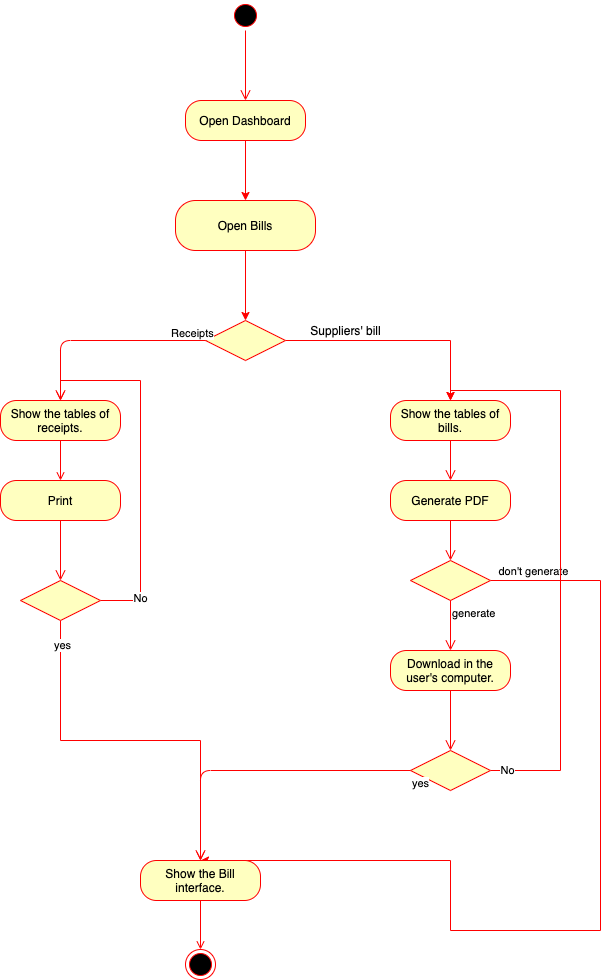

The diagram above was exported from draw.io. Its source (the exported page's mxGraphModel, read from the mxfile embedded in the PNG):
<mxGraphModel dx="786" dy="465" grid="1" gridSize="10" guides="1" tooltips="1" connect="1" arrows="1" fold="1" page="1" pageScale="1" pageWidth="827" pageHeight="1169" math="0" shadow="0">
  <root>
    <mxCell id="0" />
    <mxCell id="1" parent="0" />
    <mxCell id="RktvyBav5S_QaCm8gwMz-1" value="" style="ellipse;html=1;shape=startState;fillColor=#000000;strokeColor=#ff0000;" parent="1" vertex="1">
      <mxGeometry x="390" y="220" width="30" height="30" as="geometry" />
    </mxCell>
    <mxCell id="RktvyBav5S_QaCm8gwMz-2" value="" style="edgeStyle=orthogonalEdgeStyle;html=1;verticalAlign=bottom;endArrow=open;endSize=8;strokeColor=#ff0000;entryX=0.5;entryY=0;entryDx=0;entryDy=0;" parent="1" source="RktvyBav5S_QaCm8gwMz-1" target="RktvyBav5S_QaCm8gwMz-3" edge="1">
      <mxGeometry relative="1" as="geometry">
        <mxPoint x="405" y="310" as="targetPoint" />
      </mxGeometry>
    </mxCell>
    <mxCell id="RktvyBav5S_QaCm8gwMz-8" style="edgeStyle=orthogonalEdgeStyle;rounded=0;orthogonalLoop=1;jettySize=auto;html=1;entryX=0.5;entryY=0;entryDx=0;entryDy=0;strokeColor=#FF0000;" parent="1" source="RktvyBav5S_QaCm8gwMz-3" target="RktvyBav5S_QaCm8gwMz-5" edge="1">
      <mxGeometry relative="1" as="geometry">
        <Array as="points" />
      </mxGeometry>
    </mxCell>
    <mxCell id="RktvyBav5S_QaCm8gwMz-3" value="Open Dashboard" style="rounded=1;whiteSpace=wrap;html=1;arcSize=40;fontColor=#000000;fillColor=#ffffc0;strokeColor=#ff0000;" parent="1" vertex="1">
      <mxGeometry x="345" y="320" width="120" height="40" as="geometry" />
    </mxCell>
    <mxCell id="RktvyBav5S_QaCm8gwMz-28" style="edgeStyle=orthogonalEdgeStyle;rounded=0;orthogonalLoop=1;jettySize=auto;html=1;entryX=0.5;entryY=0;entryDx=0;entryDy=0;strokeColor=#FF0000;" parent="1" source="RktvyBav5S_QaCm8gwMz-5" target="RktvyBav5S_QaCm8gwMz-13" edge="1">
      <mxGeometry relative="1" as="geometry">
        <mxPoint x="405" y="510" as="targetPoint" />
      </mxGeometry>
    </mxCell>
    <mxCell id="RktvyBav5S_QaCm8gwMz-5" value="Open Bills" style="rounded=1;whiteSpace=wrap;html=1;arcSize=40;fontColor=#000000;fillColor=#ffffc0;strokeColor=#ff0000;" parent="1" vertex="1">
      <mxGeometry x="335" y="420" width="140" height="50" as="geometry" />
    </mxCell>
    <mxCell id="RktvyBav5S_QaCm8gwMz-33" style="edgeStyle=orthogonalEdgeStyle;rounded=0;orthogonalLoop=1;jettySize=auto;html=1;entryX=0.5;entryY=0;entryDx=0;entryDy=0;strokeColor=#FF0000;" parent="1" source="RktvyBav5S_QaCm8gwMz-13" target="RktvyBav5S_QaCm8gwMz-31" edge="1">
      <mxGeometry relative="1" as="geometry" />
    </mxCell>
    <mxCell id="RktvyBav5S_QaCm8gwMz-13" value="" style="rhombus;whiteSpace=wrap;html=1;fillColor=#ffffc0;strokeColor=#ff0000;" parent="1" vertex="1">
      <mxGeometry x="365" y="540" width="80" height="40" as="geometry" />
    </mxCell>
    <mxCell id="RktvyBav5S_QaCm8gwMz-15" value="Receipts&lt;br&gt;" style="edgeStyle=orthogonalEdgeStyle;html=1;align=left;verticalAlign=top;endArrow=open;endSize=8;strokeColor=#ff0000;exitX=0;exitY=0.5;exitDx=0;exitDy=0;entryX=0.5;entryY=0;entryDx=0;entryDy=0;" parent="1" source="RktvyBav5S_QaCm8gwMz-13" target="RktvyBav5S_QaCm8gwMz-69" edge="1">
      <mxGeometry x="-0.6533" y="-20" relative="1" as="geometry">
        <mxPoint x="220" y="790" as="targetPoint" />
        <Array as="points">
          <mxPoint x="220" y="560" />
        </Array>
        <mxPoint as="offset" />
      </mxGeometry>
    </mxCell>
    <mxCell id="RktvyBav5S_QaCm8gwMz-31" value="Show the tables of bills." style="rounded=1;whiteSpace=wrap;html=1;arcSize=40;fontColor=#000000;fillColor=#ffffc0;strokeColor=#ff0000;" parent="1" vertex="1">
      <mxGeometry x="550" y="620" width="120" height="40" as="geometry" />
    </mxCell>
    <mxCell id="RktvyBav5S_QaCm8gwMz-32" value="" style="edgeStyle=orthogonalEdgeStyle;html=1;verticalAlign=bottom;endArrow=open;endSize=8;strokeColor=#ff0000;entryX=0.5;entryY=0;entryDx=0;entryDy=0;" parent="1" source="RktvyBav5S_QaCm8gwMz-31" target="RktvyBav5S_QaCm8gwMz-35" edge="1">
      <mxGeometry relative="1" as="geometry">
        <mxPoint x="610" y="760" as="targetPoint" />
      </mxGeometry>
    </mxCell>
    <mxCell id="RktvyBav5S_QaCm8gwMz-34" value="Suppliers' bill" style="text;html=1;align=center;verticalAlign=middle;resizable=0;points=[];autosize=1;" parent="1" vertex="1">
      <mxGeometry x="460" y="540" width="90" height="20" as="geometry" />
    </mxCell>
    <mxCell id="RktvyBav5S_QaCm8gwMz-35" value="Generate PDF" style="rounded=1;whiteSpace=wrap;html=1;arcSize=40;fontColor=#000000;fillColor=#ffffc0;strokeColor=#ff0000;" parent="1" vertex="1">
      <mxGeometry x="550" y="700" width="120" height="40" as="geometry" />
    </mxCell>
    <mxCell id="RktvyBav5S_QaCm8gwMz-36" value="" style="edgeStyle=orthogonalEdgeStyle;html=1;verticalAlign=bottom;endArrow=open;endSize=8;strokeColor=#ff0000;entryX=0.5;entryY=0;entryDx=0;entryDy=0;" parent="1" source="RktvyBav5S_QaCm8gwMz-35" target="RktvyBav5S_QaCm8gwMz-38" edge="1">
      <mxGeometry relative="1" as="geometry">
        <mxPoint x="610" y="760" as="targetPoint" />
      </mxGeometry>
    </mxCell>
    <mxCell id="RktvyBav5S_QaCm8gwMz-86" style="edgeStyle=orthogonalEdgeStyle;rounded=0;orthogonalLoop=1;jettySize=auto;html=1;entryX=0.5;entryY=0;entryDx=0;entryDy=0;endArrow=classic;endFill=1;strokeColor=#FF0000;" parent="1" source="RktvyBav5S_QaCm8gwMz-38" target="RktvyBav5S_QaCm8gwMz-82" edge="1">
      <mxGeometry relative="1" as="geometry">
        <Array as="points">
          <mxPoint x="760" y="800" />
          <mxPoint x="760" y="1150" />
          <mxPoint x="610" y="1150" />
        </Array>
      </mxGeometry>
    </mxCell>
    <mxCell id="1sDU3izq06ri7thkN0-l-1" value="don't generate" style="edgeLabel;html=1;align=center;verticalAlign=middle;resizable=0;points=[];" vertex="1" connectable="0" parent="RktvyBav5S_QaCm8gwMz-86">
      <mxGeometry x="-0.9258" y="1" relative="1" as="geometry">
        <mxPoint x="7" y="-9" as="offset" />
      </mxGeometry>
    </mxCell>
    <mxCell id="RktvyBav5S_QaCm8gwMz-38" value="" style="rhombus;whiteSpace=wrap;html=1;fillColor=#ffffc0;strokeColor=#ff0000;" parent="1" vertex="1">
      <mxGeometry x="570" y="780" width="80" height="40" as="geometry" />
    </mxCell>
    <mxCell id="RktvyBav5S_QaCm8gwMz-40" value="generate" style="edgeStyle=orthogonalEdgeStyle;html=1;align=left;verticalAlign=top;endArrow=open;endSize=8;strokeColor=#ff0000;entryX=0.5;entryY=0;entryDx=0;entryDy=0;" parent="1" source="RktvyBav5S_QaCm8gwMz-38" target="RktvyBav5S_QaCm8gwMz-42" edge="1">
      <mxGeometry x="-1" relative="1" as="geometry">
        <mxPoint x="610" y="880" as="targetPoint" />
      </mxGeometry>
    </mxCell>
    <mxCell id="RktvyBav5S_QaCm8gwMz-42" value="Download in the user's computer." style="rounded=1;whiteSpace=wrap;html=1;arcSize=40;fontColor=#000000;fillColor=#ffffc0;strokeColor=#ff0000;" parent="1" vertex="1">
      <mxGeometry x="550" y="870" width="120" height="40" as="geometry" />
    </mxCell>
    <mxCell id="RktvyBav5S_QaCm8gwMz-43" value="" style="edgeStyle=orthogonalEdgeStyle;html=1;verticalAlign=bottom;endArrow=open;endSize=8;strokeColor=#ff0000;entryX=0.5;entryY=0;entryDx=0;entryDy=0;" parent="1" source="RktvyBav5S_QaCm8gwMz-42" target="RktvyBav5S_QaCm8gwMz-47" edge="1">
      <mxGeometry relative="1" as="geometry">
        <mxPoint x="610" y="960" as="targetPoint" />
      </mxGeometry>
    </mxCell>
    <mxCell id="RktvyBav5S_QaCm8gwMz-81" style="edgeStyle=orthogonalEdgeStyle;rounded=0;orthogonalLoop=1;jettySize=auto;html=1;endArrow=classic;endFill=1;strokeColor=#FF0000;entryX=0.5;entryY=0;entryDx=0;entryDy=0;" parent="1" source="RktvyBav5S_QaCm8gwMz-47" target="RktvyBav5S_QaCm8gwMz-31" edge="1">
      <mxGeometry relative="1" as="geometry">
        <mxPoint x="720" y="970" as="targetPoint" />
        <Array as="points">
          <mxPoint x="720" y="990" />
          <mxPoint x="720" y="610" />
          <mxPoint x="610" y="610" />
        </Array>
      </mxGeometry>
    </mxCell>
    <mxCell id="RktvyBav5S_QaCm8gwMz-85" value="No" style="edgeLabel;html=1;align=center;verticalAlign=middle;resizable=0;points=[];" parent="RktvyBav5S_QaCm8gwMz-81" vertex="1" connectable="0">
      <mxGeometry x="-0.9439" y="1" relative="1" as="geometry">
        <mxPoint as="offset" />
      </mxGeometry>
    </mxCell>
    <mxCell id="RktvyBav5S_QaCm8gwMz-47" value="" style="rhombus;whiteSpace=wrap;html=1;fillColor=#ffffc0;strokeColor=#ff0000;" parent="1" vertex="1">
      <mxGeometry x="570" y="970" width="80" height="40" as="geometry" />
    </mxCell>
    <mxCell id="RktvyBav5S_QaCm8gwMz-49" value="yes" style="edgeStyle=orthogonalEdgeStyle;html=1;align=left;verticalAlign=top;endArrow=open;endSize=8;strokeColor=#ff0000;" parent="1" source="RktvyBav5S_QaCm8gwMz-47" target="RktvyBav5S_QaCm8gwMz-82" edge="1">
      <mxGeometry x="-1" relative="1" as="geometry">
        <mxPoint x="610" y="1140" as="targetPoint" />
        <Array as="points">
          <mxPoint x="360" y="990" />
        </Array>
      </mxGeometry>
    </mxCell>
    <mxCell id="RktvyBav5S_QaCm8gwMz-72" style="edgeStyle=orthogonalEdgeStyle;rounded=0;orthogonalLoop=1;jettySize=auto;html=1;entryX=0.5;entryY=0;entryDx=0;entryDy=0;endArrow=open;endFill=0;strokeColor=#FF0000;" parent="1" source="RktvyBav5S_QaCm8gwMz-69" target="RktvyBav5S_QaCm8gwMz-70" edge="1">
      <mxGeometry relative="1" as="geometry" />
    </mxCell>
    <mxCell id="RktvyBav5S_QaCm8gwMz-69" value="Show the tables of receipts." style="rounded=1;whiteSpace=wrap;html=1;arcSize=40;fontColor=#000000;fillColor=#ffffc0;strokeColor=#ff0000;" parent="1" vertex="1">
      <mxGeometry x="160" y="620" width="120" height="40" as="geometry" />
    </mxCell>
    <mxCell id="RktvyBav5S_QaCm8gwMz-70" value="Print" style="rounded=1;whiteSpace=wrap;html=1;arcSize=40;fontColor=#000000;fillColor=#ffffc0;strokeColor=#ff0000;" parent="1" vertex="1">
      <mxGeometry x="160" y="700" width="120" height="40" as="geometry" />
    </mxCell>
    <mxCell id="RktvyBav5S_QaCm8gwMz-71" value="" style="edgeStyle=orthogonalEdgeStyle;html=1;verticalAlign=bottom;endArrow=open;endSize=8;strokeColor=#ff0000;entryX=0.5;entryY=0;entryDx=0;entryDy=0;" parent="1" source="RktvyBav5S_QaCm8gwMz-70" target="RktvyBav5S_QaCm8gwMz-73" edge="1">
      <mxGeometry relative="1" as="geometry">
        <mxPoint x="220" y="800" as="targetPoint" />
      </mxGeometry>
    </mxCell>
    <mxCell id="1sDU3izq06ri7thkN0-l-3" style="edgeStyle=orthogonalEdgeStyle;rounded=0;orthogonalLoop=1;jettySize=auto;html=1;entryX=0.5;entryY=0;entryDx=0;entryDy=0;endArrow=open;endFill=0;strokeColor=#FF0000;exitX=0.5;exitY=1;exitDx=0;exitDy=0;" edge="1" parent="1" source="RktvyBav5S_QaCm8gwMz-73" target="RktvyBav5S_QaCm8gwMz-82">
      <mxGeometry relative="1" as="geometry" />
    </mxCell>
    <mxCell id="1sDU3izq06ri7thkN0-l-5" value="yes" style="edgeLabel;html=1;align=center;verticalAlign=middle;resizable=0;points=[];" vertex="1" connectable="0" parent="1sDU3izq06ri7thkN0-l-3">
      <mxGeometry x="-0.8737" y="1" relative="1" as="geometry">
        <mxPoint as="offset" />
      </mxGeometry>
    </mxCell>
    <mxCell id="1sDU3izq06ri7thkN0-l-6" style="edgeStyle=orthogonalEdgeStyle;rounded=0;orthogonalLoop=1;jettySize=auto;html=1;entryX=0.5;entryY=0;entryDx=0;entryDy=0;endArrow=open;endFill=0;strokeColor=#FF0000;exitX=1;exitY=0.5;exitDx=0;exitDy=0;" edge="1" parent="1" source="RktvyBav5S_QaCm8gwMz-73" target="RktvyBav5S_QaCm8gwMz-69">
      <mxGeometry relative="1" as="geometry">
        <Array as="points">
          <mxPoint x="300" y="820" />
          <mxPoint x="300" y="600" />
          <mxPoint x="220" y="600" />
        </Array>
      </mxGeometry>
    </mxCell>
    <mxCell id="1sDU3izq06ri7thkN0-l-7" value="No" style="edgeLabel;html=1;align=center;verticalAlign=middle;resizable=0;points=[];" vertex="1" connectable="0" parent="1sDU3izq06ri7thkN0-l-6">
      <mxGeometry x="-0.7842" y="3" relative="1" as="geometry">
        <mxPoint as="offset" />
      </mxGeometry>
    </mxCell>
    <mxCell id="RktvyBav5S_QaCm8gwMz-73" value="" style="rhombus;whiteSpace=wrap;html=1;fillColor=#ffffc0;strokeColor=#ff0000;" parent="1" vertex="1">
      <mxGeometry x="180" y="800" width="80" height="40" as="geometry" />
    </mxCell>
    <mxCell id="RktvyBav5S_QaCm8gwMz-78" value="" style="ellipse;html=1;shape=endState;fillColor=#000000;strokeColor=#ff0000;" parent="1" vertex="1">
      <mxGeometry x="345" y="1169" width="30" height="30" as="geometry" />
    </mxCell>
    <mxCell id="1sDU3izq06ri7thkN0-l-4" style="edgeStyle=orthogonalEdgeStyle;rounded=0;orthogonalLoop=1;jettySize=auto;html=1;entryX=0.5;entryY=0;entryDx=0;entryDy=0;endArrow=open;endFill=0;strokeColor=#FF0000;" edge="1" parent="1" source="RktvyBav5S_QaCm8gwMz-82" target="RktvyBav5S_QaCm8gwMz-78">
      <mxGeometry relative="1" as="geometry" />
    </mxCell>
    <mxCell id="RktvyBav5S_QaCm8gwMz-82" value="Show the Bill interface." style="rounded=1;whiteSpace=wrap;html=1;arcSize=40;fontColor=#000000;fillColor=#ffffc0;strokeColor=#ff0000;" parent="1" vertex="1">
      <mxGeometry x="300" y="1080" width="120" height="40" as="geometry" />
    </mxCell>
  </root>
</mxGraphModel>